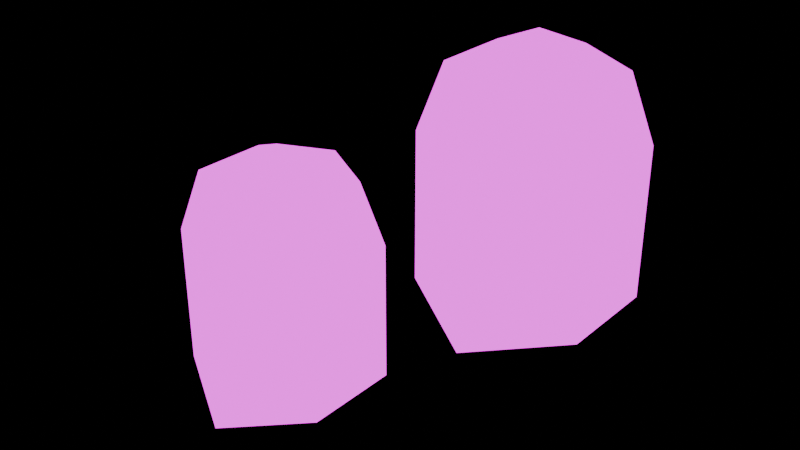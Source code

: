 # Source: Ghosts2.blend  (saved by Blender 5.0.119; exported with 4.5.12 LTS)
import bpy
from mathutils import Matrix  # noqa: F401  (used for matrix-valued properties, if any)

bpy.ops.wm.read_factory_settings(use_empty=True)
scene = bpy.context.scene
scene.name = 'Scene'

# ---- collections
col_collection = bpy.data.collections.new('Collection'); scene.collection.children.link(col_collection)

# ---- images (referenced by path relative to the original .blend; pixels are not part of the script)
import os
ASSET_DIR = os.environ.get("B2B_ASSET_DIR", "")  # directory of the original .blend (textures are referenced by path, not embedded)
HERE = os.path.dirname(os.path.abspath(__file__))  # packed textures are extracted next to this script under _unpacked/

def load_image(name, relpath, width, height, colorspace="sRGB"):
    """Load a texture the original file referenced (path relative to the .blend, or extracted next to this script)."""
    p = next((c for c in (os.path.join(HERE, relpath), os.path.join(ASSET_DIR, relpath)) if relpath and os.path.exists(c)), "")
    if p:
        img = bpy.data.images.load(p, check_existing=True)
        img.name = name
    else:  # same state as the original file: an image datablock whose file is absent (Cycles renders it pink)
        img = bpy.data.images.new(name, width, height)
        img.source = "FILE"
        img.filepath = "//" + (relpath or name)
    img.colorspace_settings.name = colorspace
    return img
img_ghostshaderseparation_png = load_image('GhostShaderSeparation.png', 'GhostShaderSeparation.png', 1024, 1024, 'sRGB')
img_ghost_texture_001 = load_image('Ghost texture.001', 'Ghost color.png', 1024, 1024, 'sRGB')

# ---- materials (node trees are filled in below, after node groups)
mat_material = bpy.data.materials.new('Material')
mat_material.alpha_threshold = 0.0
mat_material.use_backface_culling_lightprobe_volume = False
mat_material.roughness = 0.5
mat_material.line_color = (0.0, 0.0, 0.0, 1.0)

# ---- material node trees
mat_material.use_nodes = True; mat_material.node_tree.nodes.clear()
_N = mat_material.node_tree.nodes; _L = mat_material.node_tree.links
n0 = _N.new('ShaderNodeOutputMaterial'); n0.name = 'Material Output'; n0.location = (441, 193)
n1 = _N.new('ShaderNodeEmission'); n1.name = 'Emission'; n1.location = (-266, 296)
n1.inputs[1].default_value = 2.0
n2 = _N.new('ShaderNodeTexImage'); n2.name = 'Image Texture'; n2.location = (-1281, -26)
n2.image = img_ghostshaderseparation_png
n3 = _N.new('ShaderNodeSeparateColor'); n3.name = 'Separate Color'; n3.location = (-830, -73)
n4 = _N.new('ShaderNodeMixShader'); n4.name = 'Mix Shader'; n4.location = (206, 221)
n5 = _N.new('ShaderNodeBsdfPrincipled'); n5.name = 'Principled BSDF'; n5.location = (-138, 34)
n6 = _N.new('ShaderNodeSeparateXYZ'); n6.name = 'Separate XYZ'; n6.location = (-931, -256)
n7 = _N.new('ShaderNodeTexImage'); n7.name = 'Image Texture.001'; n7.location = (-997, 437)
n7.image = img_ghost_texture_001
n8 = _N.new('ShaderNodeSeparateXYZ'); n8.name = 'Separate XYZ.001'; n8.location = (-505, 185)
_L.new(n7.outputs[0], n1.inputs[0])
_L.new(n4.outputs[0], n0.inputs[0])
_L.new(n3.outputs[0], n4.inputs[0])
_L.new(n5.outputs[0], n4.inputs[1])
_L.new(n1.outputs[0], n4.inputs[2])
_L.new(n3.outputs[0], n5.inputs[4])
_L.new(n2.outputs[0], n3.inputs[0])
n0.is_active_output = True

# ---- world
world_world = bpy.data.worlds.new('World'); scene.world = world_world
world_world.use_nodes = True; world_world.node_tree.nodes.clear()
_N = world_world.node_tree.nodes; _L = world_world.node_tree.links
n0 = _N.new('ShaderNodeOutputWorld'); n0.name = 'World Output'; n0.location = (200, 100)
n1 = _N.new('ShaderNodeBackground'); n1.name = 'Background'; n1.location = (-200, 100)
n1.inputs[0].default_value = (0.0, 0.0, 0.0, 1.0)
_L.new(n1.outputs[0], n0.inputs[0])
n0.is_active_output = True
world_world.color = (0.05088, 0.05088, 0.05088)
world_world.sun_shadow_jitter_overblur = 0.0

# ---- meshes
me_cylinder = bpy.data.meshes.new('Cylinder')
me_cylinder.from_pydata([(0.866, 0.5, -0.8012), (0.666, 0.3845, 1.299), (0.866, -0.5, -0.8012), (0.666, -0.3845, 1.299), (0.0, -1.0, -1.0), (0.0, -0.7691, 1.299), (0.0, 1.0, -1.0), (0.0, 0.7691, 1.299), (0.0, 0.0, 1.62), (0.866, 0.5, 0.659), (0.866, -0.5, 0.659), (0.0, -1.0, 0.659), (0.0, 1.0, 0.659), (0.433, -0.75, -0.9006), (0.333, -0.5768, 1.299), (0.4138, -0.5986, 0.659), (0.866, -0.5, 0.4181), (0.0, -1.0, 0.3854), (0.0, 1.0, 0.3854), (0.866, 0.5, 0.4181), (0.433, -0.75, 0.4018), (0.3202, -0.7251, 0.656), (0.6091, -0.6517, 0.6596), (0.4114, -0.7134, 0.8054), (0.4138, -0.6683, 0.5565), (0.4972, -0.6201, 0.5937), (0.3323, -0.7153, 0.5931), (0.3371, -0.6901, 0.7216), (0.476, -0.6079, 0.727), (0.5133, -0.6132, 0.6573), (0.569, -0.675, 0.5462), (0.4342, -0.7528, 0.486), (0.3012, -0.8295, 0.5457), (0.2524, -0.8574, 0.6596), (0.3068, -0.786, 0.7716), (0.4019, -0.6451, 0.7425), (0.533, -0.6524, 0.7798), (0.866, -0.5, -0.2869), (0.0, -1.0, -0.4157), (0.0, 1.0, -0.4157), (0.433, -0.75, -0.3513), (0.866, 0.5, -0.2869), (0.866, 0.5, 0.1133), (0.866, -0.5, 0.1133), (-4.01e-10, -0.8248, 0.1573), (0.0, 1.0, 0.03902), (0.433, -0.75, 0.07616), (0.215, -0.9013, 0.2592), (-4.01e-10, -0.9195, 0.0649), (-4.01e-10, -1.001, 0.3171), (0.09196, -0.874, 0.2479), (0.1383, -0.8536, 0.09825), (-4.01e-10, -0.9215, 0.279), (0.119, -0.9487, 0.2785), (0.1576, -0.8451, 0.1636), (0.1749, -0.9178, 0.06338), (-4.01e-10, -1.001, 0.02731)], [], [(9, 1, 3, 10), (15, 35, 27, 21), (12, 7, 1, 9), (7, 8, 1), (1, 8, 3), (18, 12, 9, 19), (3, 8, 5, 14), (20, 31, 32, 33, 11, 17), (19, 9, 10, 16), (16, 10, 22, 30, 31, 20), (10, 3, 14, 23, 36, 22), (43, 16, 20, 46), (42, 19, 16, 43), (46, 20, 17, 49, 53, 47), (45, 18, 19, 42), (24, 25, 29, 15), (21, 26, 24, 15), (33, 34, 23, 14, 5, 11), (29, 28, 35, 15), (29, 25, 30, 22), (25, 24, 31, 30), (24, 26, 32, 31), (26, 21, 33, 32), (21, 27, 34, 33), (27, 35, 23, 34), (35, 28, 36, 23), (28, 29, 22, 36), (6, 39, 41, 0), (13, 40, 38, 4), (0, 41, 37, 2), (39, 45, 42, 41), (40, 46, 47, 55, 56, 38), (41, 42, 43, 37), (37, 43, 46, 40), (54, 50, 52, 44), (48, 51, 54, 44), (52, 50, 53, 49), (50, 54, 47, 53), (54, 51, 55, 47), (51, 48, 56, 55), (2, 37, 40, 13)])
_uv = me_cylinder.uv_layers.new(name='UVMap')
_uv.uv.foreach_set('vector', [0.2988, 0.7793, 0.1828, 0.7695, 0.1667, 0.6411, 0.277, 0.6053, 0.7839, 0.1805, 0.7694, 0.1736, 0.7751, 0.16, 0.788, 0.1544, 0.2629, 0.9526, 0.1331, 0.8988, 0.1828, 0.7695, 0.2988, 0.7793, 0.1331, 0.8988, 0.03638, 0.7302, 0.1828, 0.7695, 0.1828, 0.7695, 0.03638, 0.7302, 0.1667, 0.6411, 0.3172, 0.9597, 0.2629, 0.9526, 0.2988, 0.7793, 0.3408, 0.7798, 0.1667, 0.6411, 0.03638, 0.7302, 0.07676, 0.541, 0.1231, 0.5947, 0.2888, 0.5067, 0.2723, 0.5125, 0.2482, 0.492, 0.2216, 0.4917, 0.1963, 0.4444, 0.2504, 0.4217, 0.3408, 0.7798, 0.2988, 0.7793, 0.277, 0.6053, 0.3178, 0.5975, 0.3178, 0.5975, 0.277, 0.6053, 0.2563, 0.5574, 0.2729, 0.5423, 0.2723, 0.5125, 0.2888, 0.5067, 0.277, 0.6053, 0.1667, 0.6411, 0.1231, 0.5947, 0.2121, 0.5381, 0.2287, 0.5561, 0.2563, 0.5574, 0.371, 0.5889, 0.3178, 0.5975, 0.2888, 0.5067, 0.3492, 0.4936, 0.3949, 0.7794, 0.3408, 0.7798, 0.3178, 0.5975, 0.371, 0.5889, 0.3492, 0.4936, 0.2888, 0.5067, 0.2504, 0.4217, 0.2616, 0.4156, 0.2822, 0.4338, 0.2978, 0.4506, 0.3837, 0.9651, 0.3172, 0.9597, 0.3408, 0.7798, 0.3949, 0.7794, 0.8042, 0.1769, 0.7957, 0.1939, 0.784, 0.1974, 0.7839, 0.1805, 0.788, 0.1544, 0.7991, 0.1593, 0.8042, 0.1769, 0.7839, 0.1805, 0.2216, 0.4917, 0.2067, 0.5152, 0.2121, 0.5381, 0.1231, 0.5947, 0.07676, 0.541, 0.1963, 0.4444, 0.784, 0.1974, 0.7719, 0.189, 0.7694, 0.1736, 0.7839, 0.1805, 0.784, 0.1974, 0.7957, 0.1939, 0.8097, 0.2061, 0.7845, 0.2162, 0.7957, 0.1939, 0.8042, 0.1769, 0.8244, 0.1737, 0.8097, 0.2061, 0.8042, 0.1769, 0.7991, 0.1593, 0.8136, 0.1416, 0.8244, 0.1737, 0.7991, 0.1593, 0.788, 0.1544, 0.7925, 0.1279, 0.8136, 0.1416, 0.788, 0.1544, 0.7751, 0.16, 0.7672, 0.1413, 0.7925, 0.1279, 0.7751, 0.16, 0.7694, 0.1736, 0.7539, 0.1668, 0.7672, 0.1413, 0.7694, 0.1736, 0.7719, 0.189, 0.758, 0.1982, 0.7539, 0.1668, 0.7719, 0.189, 0.784, 0.1974, 0.7845, 0.2162, 0.758, 0.1982, 0.5466, 0.2178, 0.4829, 0.2106, 0.4884, 0.1487, 0.5456, 0.1522, 0.55, 0.05144, 0.4902, 0.05853, 0.4829, 0.02794, 0.5456, 0.01873, 0.5456, 0.1522, 0.4884, 0.1487, 0.4897, 0.0881, 0.5487, 0.08616, 0.4676, 0.973, 0.3837, 0.9651, 0.3949, 0.7794, 0.4676, 0.7792, 0.4284, 0.4889, 0.3492, 0.4936, 0.2978, 0.4506, 0.3469, 0.4331, 0.3621, 0.3971, 0.4435, 0.4049, 0.4676, 0.7792, 0.3949, 0.7794, 0.371, 0.5889, 0.4425, 0.5799, 0.4425, 0.5799, 0.371, 0.5889, 0.3492, 0.4936, 0.4284, 0.4889, 0.7666, 0.07803, 0.7574, 0.06133, 0.7549, 0.04183, 0.7834, 0.05472, 0.8038, 0.07247, 0.7777, 0.08188, 0.7666, 0.07803, 0.7834, 0.05472, 0.7549, 0.04183, 0.7574, 0.06133, 0.742, 0.06103, 0.7396, 0.03604, 0.7574, 0.06133, 0.7666, 0.07803, 0.7443, 0.08231, 0.742, 0.06103, 0.7666, 0.07803, 0.7777, 0.08188, 0.7804, 0.09693, 0.7443, 0.08231, 0.7777, 0.08188, 0.8038, 0.07247, 0.8155, 0.08406, 0.7804, 0.09693, 0.5487, 0.08616, 0.4897, 0.0881, 0.4902, 0.05853, 0.55, 0.05144])
me_cylinder.materials.append(mat_material)
me_cylinder.use_paint_bone_selection = False
me_cylinder.use_paint_mask = True
me_cylinder.update()
me_cylinder_001 = bpy.data.meshes.new('Cylinder.001')
me_cylinder_001.from_pydata([(0.866, 0.5, -0.8012), (0.666, 0.3845, 1.299), (0.866, -0.5, -0.8012), (0.666, -0.3845, 1.299), (0.0, -1.0, -1.0), (0.0, -0.7691, 1.299), (0.0, 1.0, -1.0), (0.0, 0.7691, 1.299), (0.0, 0.0, 1.62), (0.866, 0.5, 0.659), (0.866, -0.5, 0.659), (0.0, -1.0, 0.659), (0.0, 1.0, 0.659), (0.433, -0.75, -0.9006), (0.333, -0.5768, 1.299), (0.4138, -0.5986, 0.659), (0.866, -0.5, 0.4181), (0.0, -1.0, 0.3854), (0.0, 1.0, 0.3854), (0.866, 0.5, 0.4181), (0.433, -0.75, 0.4018), (0.3202, -0.7251, 0.656), (0.6091, -0.6517, 0.6596), (0.4114, -0.7134, 0.8054), (0.4138, -0.6683, 0.5565), (0.4972, -0.6201, 0.5937), (0.3323, -0.7153, 0.5931), (0.3371, -0.6901, 0.7216), (0.476, -0.6079, 0.727), (0.5133, -0.6132, 0.6573), (0.569, -0.675, 0.5462), (0.4342, -0.7528, 0.486), (0.3012, -0.8295, 0.5457), (0.2524, -0.8574, 0.6596), (0.3068, -0.786, 0.7716), (0.4019, -0.6451, 0.7425), (0.533, -0.6524, 0.7798), (0.866, -0.5, -0.1915), (0.0, -1.0, -0.3073), (0.0, 1.0, -0.3073), (0.433, -0.75, -0.2494), (0.866, 0.5, -0.1915), (0.866, 0.5, 0.1133), (0.866, -0.5, 0.1133), (-4.01e-10, -0.8248, 0.1573), (0.0, 1.0, 0.03902), (0.433, -0.75, 0.07616), (0.215, -0.9013, 0.2592), (-4.01e-10, -0.9195, 0.0649), (-4.01e-10, -1.001, 0.3171), (0.09196, -0.874, 0.2479), (0.1383, -0.8536, 0.09825), (-4.01e-10, -0.9215, 0.279), (0.119, -0.9487, 0.2785), (0.1576, -0.8451, 0.1636), (0.1578, -0.9212, -0.03377), (-4.01e-10, -1.001, 0.02731)], [], [(9, 1, 3, 10), (15, 35, 27, 21), (12, 7, 1, 9), (7, 8, 1), (1, 8, 3), (18, 12, 9, 19), (3, 8, 5, 14), (20, 31, 32, 33, 11, 17), (19, 9, 10, 16), (16, 10, 22, 30, 31, 20), (10, 3, 14, 23, 36, 22), (43, 16, 20, 46), (42, 19, 16, 43), (46, 20, 17, 49, 53, 47), (45, 18, 19, 42), (24, 25, 29, 15), (21, 26, 24, 15), (33, 34, 23, 14, 5, 11), (29, 28, 35, 15), (29, 25, 30, 22), (25, 24, 31, 30), (24, 26, 32, 31), (26, 21, 33, 32), (21, 27, 34, 33), (27, 35, 23, 34), (35, 28, 36, 23), (28, 29, 22, 36), (6, 39, 41, 0), (13, 40, 38, 4), (0, 41, 37, 2), (2, 37, 40, 13), (39, 45, 42, 41), (40, 46, 47, 55, 56, 38), (41, 42, 43, 37), (37, 43, 46, 40), (54, 50, 52, 44), (48, 51, 54, 44), (52, 50, 53, 49), (50, 54, 47, 53), (54, 51, 55, 47), (51, 48, 56, 55)])
_uv = me_cylinder_001.uv_layers.new(name='UVMap')
_uv.uv.foreach_set('vector', [0.3383, 0.7117, 0.23, 0.6928, 0.2248, 0.5716, 0.3311, 0.5466, 0.9118, 0.1856, 0.9271, 0.2057, 0.9094, 0.2206, 0.8873, 0.2191, 0.2878, 0.8706, 0.1719, 0.8091, 0.23, 0.6928, 0.3383, 0.7117, 0.1719, 0.8091, 0.09591, 0.644, 0.23, 0.6928, 0.23, 0.6928, 0.09591, 0.644, 0.2248, 0.5716, 0.3375, 0.8822, 0.2878, 0.8706, 0.3383, 0.7117, 0.3778, 0.7158, 0.2248, 0.5716, 0.09591, 0.644, 0.148, 0.4711, 0.1874, 0.525, 0.3472, 0.4553, 0.3316, 0.4595, 0.3106, 0.4385, 0.2861, 0.4363, 0.2657, 0.3902, 0.3174, 0.3729, 0.3778, 0.7158, 0.3383, 0.7117, 0.3311, 0.5466, 0.3702, 0.5421, 0.3702, 0.5421, 0.3311, 0.5466, 0.3144, 0.5004, 0.3307, 0.4874, 0.3316, 0.4595, 0.3472, 0.4553, 0.3311, 0.5466, 0.2248, 0.5716, 0.1874, 0.525, 0.2743, 0.479, 0.2887, 0.4971, 0.3144, 0.5004, 0.421, 0.5371, 0.3702, 0.5421, 0.3472, 0.4553, 0.4035, 0.4463, 0.4288, 0.7204, 0.3778, 0.7158, 0.3702, 0.5421, 0.421, 0.5371, 0.4035, 0.4463, 0.3472, 0.4553, 0.3174, 0.3729, 0.3283, 0.368, 0.3459, 0.3867, 0.3589, 0.4035, 0.3985, 0.8941, 0.3375, 0.8822, 0.3778, 0.7158, 0.4288, 0.7204, 0.881, 0.176, 0.8994, 0.1569, 0.9162, 0.1601, 0.9118, 0.1856, 0.8873, 0.2191, 0.8755, 0.2042, 0.881, 0.176, 0.9118, 0.1856, 0.2861, 0.4363, 0.2707, 0.4572, 0.2743, 0.479, 0.1874, 0.525, 0.148, 0.4711, 0.2657, 0.3902, 0.9162, 0.1601, 0.9207, 0.1808, 0.9271, 0.2057, 0.9118, 0.1856, 0.9162, 0.1601, 0.8994, 0.1569, 0.8942, 0.1313, 0.9368, 0.1354, 0.8994, 0.1569, 0.881, 0.176, 0.8505, 0.1659, 0.8942, 0.1313, 0.881, 0.176, 0.8755, 0.2042, 0.8424, 0.2186, 0.8505, 0.1659, 0.8755, 0.2042, 0.8873, 0.2191, 0.862, 0.2528, 0.8424, 0.2186, 0.8873, 0.2191, 0.9094, 0.2206, 0.907, 0.2524, 0.862, 0.2528, 0.9094, 0.2206, 0.9271, 0.2057, 0.9439, 0.2264, 0.907, 0.2524, 0.9271, 0.2057, 0.9207, 0.1808, 0.9468, 0.178, 0.9439, 0.2264, 0.9207, 0.1808, 0.9162, 0.1601, 0.9368, 0.1354, 0.9468, 0.178, 0.6523, 0.2612, 0.6363, 0.2873, 0.5964, 0.2695, 0.6086, 0.2453, 0.5422, 0.2181, 0.5371, 0.2465, 0.5159, 0.2412, 0.5202, 0.211, 0.6086, 0.2453, 0.5964, 0.2695, 0.5566, 0.2541, 0.5649, 0.2275, 0.5649, 0.2275, 0.5566, 0.2541, 0.5371, 0.2465, 0.5422, 0.2181, 0.4572, 0.907, 0.3985, 0.8941, 0.4288, 0.7204, 0.4808, 0.7255, 0.4589, 0.4444, 0.4035, 0.4463, 0.3589, 0.4035, 0.4252, 0.3855, 0.4304, 0.3523, 0.4808, 0.3721, 0.4808, 0.7255, 0.4288, 0.7204, 0.421, 0.5371, 0.4728, 0.5328, 0.4728, 0.5328, 0.421, 0.5371, 0.4035, 0.4463, 0.4589, 0.4444, 0.933, 0.06639, 0.9172, 0.08186, 0.8964, 0.09109, 0.902, 0.05514, 0.914, 0.02706, 0.9349, 0.05242, 0.933, 0.06639, 0.902, 0.05514, 0.8964, 0.09109, 0.9172, 0.08186, 0.9218, 0.09908, 0.8951, 0.1099, 0.9172, 0.08186, 0.933, 0.06639, 0.9442, 0.08995, 0.9218, 0.09908, 0.933, 0.06639, 0.9349, 0.05242, 0.9545, 0.02803, 0.9442, 0.08995, 0.9349, 0.05242, 0.914, 0.02706, 0.9195, 0.008632, 0.9545, 0.02803])
me_cylinder_001.materials.append(mat_material)
me_cylinder_001.use_paint_bone_selection = False
me_cylinder_001.use_paint_mask = True
me_cylinder_001.update()

# ---- objects
ob_cylinder = bpy.data.objects.new('Cylinder', me_cylinder)
ob_cylinder_001 = bpy.data.objects.new('Cylinder.001', me_cylinder_001)

# ---- transforms, parenting, visibility, modifiers, constraints
ob_cylinder.location = (0.0, 0.0, 0.0)
_m = ob_cylinder.modifiers.new('Mirror', 'MIRROR')
_m.use_clip = True
ob_cylinder_001.location = (2.129, 0.9483, 1.282)
_m = ob_cylinder_001.modifiers.new('Mirror', 'MIRROR')
_m.use_clip = True

# ---- collection membership
col_collection.objects.link(ob_cylinder)
col_collection.objects.link(ob_cylinder_001)

# ---- scene / render settings (as saved in the file)
scene.frame_start = 1; scene.frame_end = 250; scene.frame_set(68)
scene.render.engine = 'BLENDER_EEVEE_NEXT'
scene.render.bake_bias = 0.0
scene.render.bake_samples = 0
scene.cycles.sampling_pattern = 'TABULATED_SOBOL'
scene.eevee.use_volume_custom_range = False
bpy.context.view_layer.update()

# ---- added for rendering (the .blend has no active camera): camera
cam_auto = bpy.data.cameras.new('AutoCamera')
cam_auto.lens = 50.0
cam_auto.sensor_width = 36.0
cam_auto.clip_end = 1000.0
ob_auto_camera = bpy.data.objects.new('AutoCamera', cam_auto)
scene.collection.objects.link(ob_auto_camera)
ob_auto_camera.location = (6.83039, -6.44531, 5.56367)
ob_auto_camera.rotation_euler = (1.09748, -7.21219e-08, 0.694738)
scene.camera = ob_auto_camera
bpy.context.view_layer.update()
